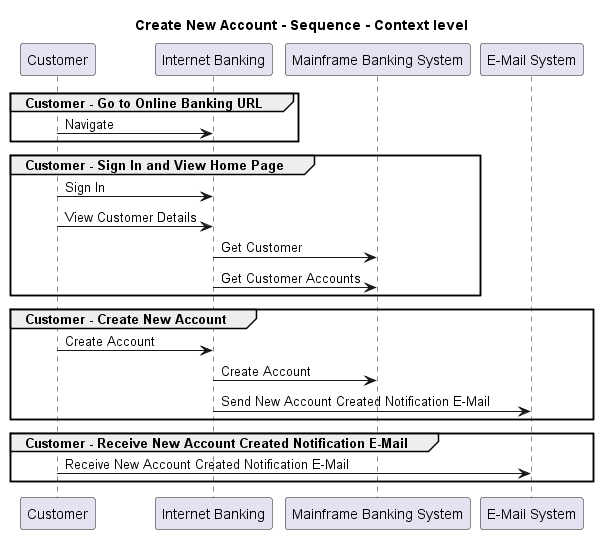

The diagram above was rendered by PlantUML. Its source (embedded in the PNG):
@startuml
!pragma layout smetana

title Create New Account - Sequence - Context level

participant "Customer" as BigBankPlc.Actors.Customer
participant "Internet Banking" as BigBankPlc.SoftwareSystems.InternetBanking
participant "Mainframe Banking System" as BigBankPlc.SoftwareSystems.MainframeBankingSystem
participant "E-Mail System" as BigBankPlc.SoftwareSystems.EMailSystem

group Customer - Go to Online Banking URL
BigBankPlc.Actors.Customer -> BigBankPlc.SoftwareSystems.InternetBanking : Navigate
end
group Customer - Sign In and View Home Page
BigBankPlc.Actors.Customer -> BigBankPlc.SoftwareSystems.InternetBanking : Sign In
BigBankPlc.Actors.Customer -> BigBankPlc.SoftwareSystems.InternetBanking : View Customer Details
BigBankPlc.SoftwareSystems.InternetBanking -> BigBankPlc.SoftwareSystems.MainframeBankingSystem : Get Customer
BigBankPlc.SoftwareSystems.InternetBanking -> BigBankPlc.SoftwareSystems.MainframeBankingSystem : Get Customer Accounts
end
group Customer - Create New Account
BigBankPlc.Actors.Customer -> BigBankPlc.SoftwareSystems.InternetBanking : Create Account
BigBankPlc.SoftwareSystems.InternetBanking -> BigBankPlc.SoftwareSystems.MainframeBankingSystem : Create Account
BigBankPlc.SoftwareSystems.InternetBanking -> BigBankPlc.SoftwareSystems.EMailSystem : Send New Account Created Notification E-Mail
end
group Customer - Receive New Account Created Notification E-Mail
BigBankPlc.Actors.Customer -> BigBankPlc.SoftwareSystems.EMailSystem : Receive New Account Created Notification E-Mail
end


@enduml